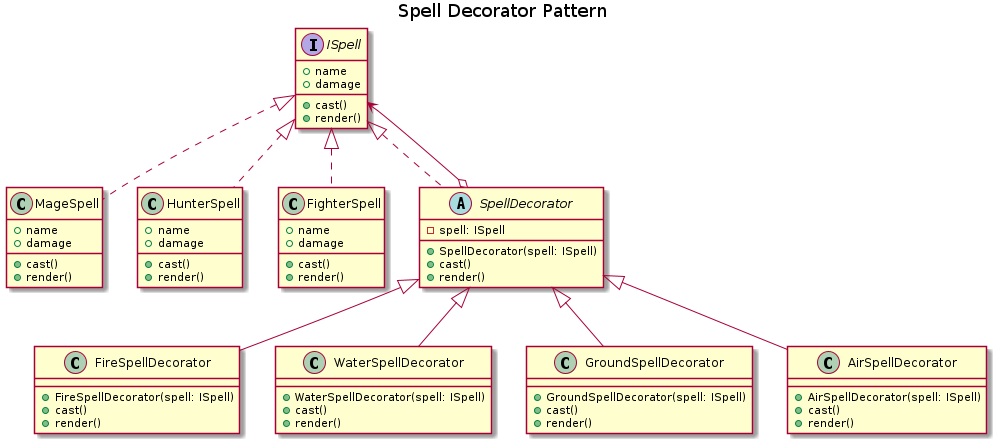

The diagram above was rendered by PlantUML. Its source (embedded in the PNG):
@startuml

title Spell Decorator Pattern

interface ISpell {
    +name
    +damage
    +cast()
    +render()  
}

class MageSpell implements ISpell {
    +name
    +damage
    +cast()
    +render()  
}

class HunterSpell implements ISpell {
    +name
    +damage
    +cast()
    +render() 
}

class FighterSpell implements ISpell {
    +name
    +damage
    +cast()
    +render()  
}

abstract class SpellDecorator implements ISpell {
    -spell: ISpell
    +SpellDecorator(spell: ISpell)
    +cast()
    +render()  
}

class FireSpellDecorator {
    +FireSpellDecorator(spell: ISpell)
    +cast()
    +render() 
}

class WaterSpellDecorator {
    +WaterSpellDecorator(spell: ISpell)
    +cast()
    +render() 
}

class GroundSpellDecorator {
    +GroundSpellDecorator(spell: ISpell)
    +cast()
    +render() 
}

class AirSpellDecorator {
    +AirSpellDecorator(spell: ISpell)
    +cast()
    +render() 
}

ISpell <--o SpellDecorator

SpellDecorator <|-- FireSpellDecorator
SpellDecorator <|-- WaterSpellDecorator
SpellDecorator <|-- GroundSpellDecorator
SpellDecorator <|-- AirSpellDecorator

@enduml